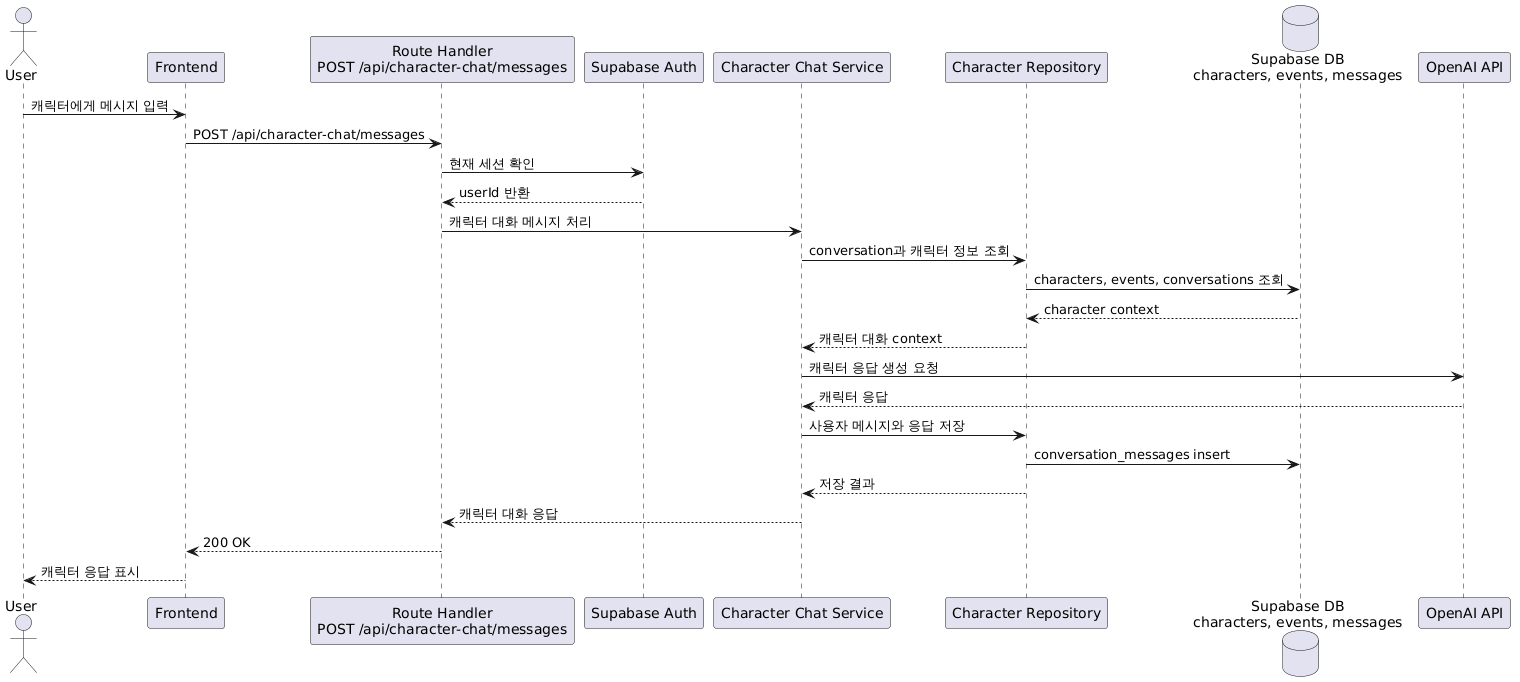

The diagram above was rendered by PlantUML. Its source (embedded in the PNG):
@startuml
actor User
participant "Frontend" as Frontend
participant "Route Handler\nPOST /api/character-chat/messages" as Route
participant "Supabase Auth" as Auth
participant "Character Chat Service" as Service
participant "Character Repository" as Repository
database "Supabase DB\ncharacters, events, messages" as Database
participant "OpenAI API" as OpenAI

User -> Frontend: 캐릭터에게 메시지 입력
Frontend -> Route: POST /api/character-chat/messages
Route -> Auth: 현재 세션 확인
Auth --> Route: userId 반환
Route -> Service: 캐릭터 대화 메시지 처리
Service -> Repository: conversation과 캐릭터 정보 조회
Repository -> Database: characters, events, conversations 조회
Database --> Repository: character context
Repository --> Service: 캐릭터 대화 context
Service -> OpenAI: 캐릭터 응답 생성 요청
OpenAI --> Service: 캐릭터 응답
Service -> Repository: 사용자 메시지와 응답 저장
Repository -> Database: conversation_messages insert
Repository --> Service: 저장 결과
Service --> Route: 캐릭터 대화 응답
Route --> Frontend: 200 OK
Frontend --> User: 캐릭터 응답 표시
@enduml